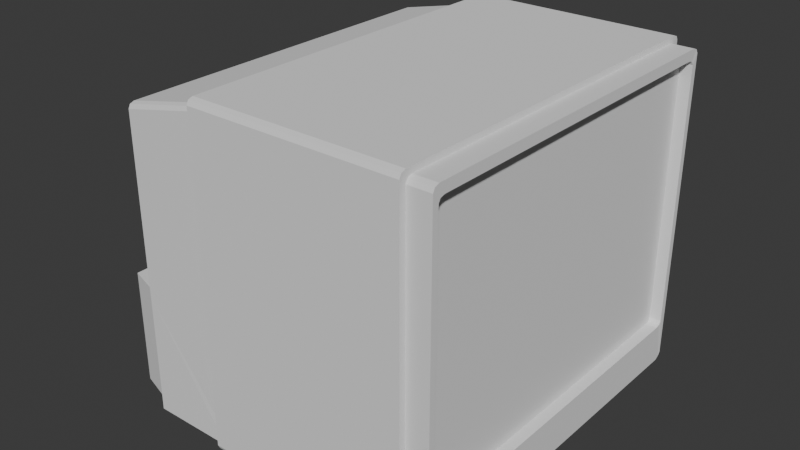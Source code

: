 # Source: Televisao.blend  (saved by Blender 5.2.44; exported with 4.5.12 LTS)
import bpy
from mathutils import Matrix  # noqa: F401  (used for matrix-valued properties, if any)

bpy.ops.wm.read_factory_settings(use_empty=True)
scene = bpy.context.scene
scene.name = 'Scene'

# ---- collections
col_collection = bpy.data.collections.new('Collection'); scene.collection.children.link(col_collection)

# ---- world
world_world = bpy.data.worlds.new('World'); scene.world = world_world
world_world.use_nodes = True; world_world.node_tree.nodes.clear()
_N = world_world.node_tree.nodes; _L = world_world.node_tree.links
n0 = _N.new('ShaderNodeOutputWorld'); n0.name = 'World Output'; n0.location = (200, 100)
n1 = _N.new('ShaderNodeBackground'); n1.name = 'Background'; n1.location = (-200, 100)
n1.inputs[0].default_value = (0.05088, 0.05088, 0.05088, 1.0)
_L.new(n1.outputs[0], n0.inputs[0])
n0.is_active_output = True
world_world.color = (0.05088, 0.05088, 0.05088)
world_world.sun_shadow_jitter_overblur = 0.0

# ---- meshes
me_cube_001 = bpy.data.meshes.new('Cube.001')
me_cube_001.from_pydata([(-0.2279, -0.953, -1.0), (-0.2279, -1.0, -0.9652), (-0.2279, -0.9898, -0.9898), (-0.2279, -1.0, 0.9652), (-0.2279, -0.9652, 1.0), (-0.2279, -0.9898, 0.9898), (-0.2279, 1.0, -0.9652), (-0.2279, 0.953, -1.0), (-0.2279, 0.9898, -0.9898), (-0.2279, 0.9652, 1.0), (-0.2279, 1.0, 0.9652), (-0.2279, 0.9898, 0.9898), (1.0, -1.0, -0.9652), (1.0, -0.9652, -1.0), (1.0, -0.9898, -0.9898), (1.0, -0.9652, 1.0), (1.0, -1.0, 0.9652), (1.0, -0.9898, 0.9898), (1.0, 0.9652, -1.0), (1.0, 1.0, -0.9652), (1.0, 0.9898, -0.9898), (1.0, 1.0, 0.9652), (1.0, 0.9652, 1.0), (1.0, 0.9898, 0.9898), (1.0, 0.9565, -0.9565), (1.0, 0.9328, -0.9715), (1.0, 0.9664, -0.9328), (1.0, 0.9328, 0.9664), (1.0, 0.9565, 0.9565), (1.0, 0.9664, 0.9328), (1.0, -0.9328, -0.9715), (1.0, -0.9565, -0.9565), (1.0, -0.9664, -0.9328), (1.0, -0.9565, 0.9565), (1.0, -0.9328, 0.9664), (1.0, -0.9664, 0.9328), (1.134, 0.9565, -0.9565), (1.134, 0.9328, -0.9718), (1.136, 0.9664, -0.9328), (1.134, 0.9328, 0.9664), (1.134, 0.9565, 0.9565), (1.136, 0.9664, 0.9328), (1.134, -0.9328, -0.9715), (1.134, -0.9565, -0.9565), (1.134, -0.9664, -0.9328), (1.134, -0.9565, 0.9565), (1.134, -0.9328, 0.9664), (1.134, -0.9664, 0.9328), (-0.7336, 0.9413, 0.8269), (-0.7336, 0.953, -1.0), (-0.2279, 0.951, -0.9179), (-0.2279, 0.9413, 0.9413), (-0.2279, 0.9179, 0.951), (-0.2279, 0.951, 0.9179), (-0.7336, -0.953, -1.0), (-0.7336, 0.951, -0.2652), (-0.2279, -0.951, -0.9179), (-0.2279, -0.9179, 0.951), (-0.2279, -0.9413, 0.9413), (-0.2279, -0.951, 0.9179), (-0.7336, 0.9179, 0.8365), (-0.7336, 0.951, 0.8035), (-0.7336, -0.951, -0.2652), (-0.7336, -0.9179, 0.8365), (-0.7336, -0.9413, 0.8269), (-0.7336, -0.951, 0.8035), (-0.7336, -0.9191, -0.9869), (-0.7336, 0.9191, -0.9869), (-0.7336, -0.9172, -0.2782), (-0.7336, 0.9172, -0.2782), (-1.003, -0.8419, -0.9869), (-1.003, 0.8419, -0.9869), (-1.003, -0.8401, -0.2782), (-1.003, 0.8401, -0.2782), (1.134, 0.9014, 0.905), (1.134, 0.9014, -0.7282), (1.136, 0.9339, -0.6996), (1.134, 0.9244, -0.7197), (1.134, 0.9244, 0.8966), (1.136, 0.9339, 0.8766), (1.134, -0.9014, -0.728), (1.134, -0.9244, -0.7197), (1.134, -0.9339, -0.6996), (1.134, -0.9244, 0.8966), (1.134, -0.9014, 0.905), (1.134, -0.9339, 0.8766), (1.067, -0.9014, -0.728), (1.067, -0.9244, -0.7197), (1.067, -0.9339, 0.8766), (1.067, -0.9244, 0.8966), (1.067, 0.9244, 0.8966), (1.067, 0.9339, 0.8766), (1.067, 0.9014, 0.905), (1.067, 0.9339, -0.6996), (1.067, 0.9244, -0.7197), (1.067, 0.9014, -0.7282), (1.067, -0.9014, 0.905), (1.067, -0.9339, -0.6996)], [], [(18, 7, 8, 20), (20, 8, 6, 19), (9, 22, 23, 11), (11, 23, 21, 10), (0, 13, 14, 2), (2, 14, 12, 1), (15, 4, 5, 17), (17, 5, 3, 16), (7, 18, 13, 0), (9, 11, 51, 52), (12, 16, 3, 1), (22, 9, 4, 15), (6, 10, 21, 19), (20, 19, 26, 24), (28, 27, 39, 40), (15, 17, 33, 34), (19, 21, 29, 26), (17, 16, 35, 33), (21, 23, 28, 29), (13, 18, 25, 30), (12, 14, 31, 32), (23, 22, 27, 28), (16, 12, 32, 35), (14, 13, 30, 31), (22, 15, 34, 27), (18, 20, 24, 25), (43, 42, 80, 81), (35, 32, 44, 47), (34, 33, 45, 46), (29, 28, 40, 41), (27, 34, 46, 39), (25, 24, 36, 37), (33, 35, 47, 45), (31, 30, 42, 43), (26, 29, 41, 38), (24, 26, 38, 36), (30, 25, 37, 42), (32, 31, 43, 44), (59, 58, 64, 65), (4, 9, 52, 57), (2, 1, 56), (50, 7, 49, 55), (11, 10, 53, 51), (0, 2, 56), (10, 6, 50, 53), (6, 8, 50), (8, 7, 50), (3, 5, 58, 59), (5, 4, 57, 58), (1, 3, 59, 56), (49, 54, 66, 67), (53, 50, 55, 61), (7, 0, 54, 49), (52, 51, 48, 60), (56, 59, 65, 62), (0, 56, 62, 54), (58, 57, 63, 64), (51, 53, 61, 48), (57, 52, 60, 63), (64, 63, 60, 48, 61, 55, 62, 65), (66, 68, 72, 70), (55, 49, 67, 69), (62, 55, 69, 68), (54, 62, 68, 66), (71, 70, 72, 73), (69, 67, 71, 73), (67, 66, 70, 71), (68, 69, 73, 72), (84, 83, 89, 96), (36, 38, 76, 77), (45, 47, 85, 83), (42, 37, 75, 80), (38, 41, 79, 76), (44, 43, 81, 82), (40, 39, 74, 78), (47, 44, 82, 85), (46, 45, 83, 84), (41, 40, 78, 79), (39, 46, 84, 74), (37, 36, 77, 75), (78, 74, 92, 90), (74, 84, 96, 92), (81, 80, 86, 87), (75, 77, 94, 95), (77, 76, 93, 94), (76, 79, 91, 93), (83, 85, 88, 89), (82, 81, 87, 97), (80, 75, 95, 86), (79, 78, 90, 91), (85, 82, 97, 88)])
_uv = me_cube_001.uv_layers.new(name='UVMap')
_uv.uv.foreach_set('vector', [0.375, 0.5043, 0.125, 0.5043, 0.125, 0.5, 0.3754, 0.5004, 0.3754, 0.5004, 0.3756, 0.2494, 0.3793, 0.25, 0.3793, 0.5, 0.875, 0.5043, 0.625, 0.5043, 0.6246, 0.5004, 0.875, 0.5, 0.6244, 0.2494, 0.6246, 0.5004, 0.6207, 0.5, 0.6207, 0.25, 0.125, 0.7457, 0.375, 0.7457, 0.3754, 0.7496, 0.125, 0.75, 0.375, 1.0, 0.3754, 0.7496, 0.3793, 0.75, 0.3793, 1.0, 0.625, 0.7457, 0.875, 0.7457, 0.875, 0.75, 0.6246, 0.7496, 0.6246, 0.7496, 0.625, 1.0, 0.6207, 1.0, 0.6207, 0.75, 0.125, 0.5043, 0.375, 0.5043, 0.375, 0.7457, 0.125, 0.7457, 0.875, 0.5043, 0.875, 0.5, 0.875, 0.5, 0.875, 0.5043, 0.3793, 0.75, 0.6207, 0.75, 0.6207, 1.0, 0.3793, 1.0, 0.625, 0.5043, 0.875, 0.5043, 0.875, 0.7457, 0.625, 0.7457, 0.3793, 0.25, 0.6207, 0.25, 0.6207, 0.5, 0.3793, 0.5, 0.3754, 0.5004, 0.3793, 0.5, 0.3793, 0.5, 0.3754, 0.5004, 0.6246, 0.5004, 0.625, 0.5043, 0.625, 0.5043, 0.6246, 0.5004, 0.625, 0.7457, 0.6246, 0.7496, 0.6246, 0.7496, 0.625, 0.7457, 0.3793, 0.5, 0.6207, 0.5, 0.6207, 0.5, 0.3793, 0.5, 0.6246, 0.7496, 0.6207, 0.75, 0.6207, 0.75, 0.6246, 0.7496, 0.6207, 0.5, 0.6246, 0.5004, 0.6246, 0.5004, 0.6207, 0.5, 0.375, 0.7457, 0.375, 0.5043, 0.375, 0.5043, 0.375, 0.7457, 0.3793, 0.75, 0.3754, 0.7496, 0.3754, 0.7496, 0.3793, 0.75, 0.6246, 0.5004, 0.625, 0.5043, 0.625, 0.5043, 0.6246, 0.5004, 0.6207, 0.75, 0.3793, 0.75, 0.3793, 0.75, 0.6207, 0.75, 0.3754, 0.7496, 0.375, 0.7457, 0.375, 0.7457, 0.3754, 0.7496, 0.625, 0.5043, 0.625, 0.7457, 0.625, 0.7457, 0.625, 0.5043, 0.375, 0.5043, 0.3754, 0.5004, 0.3754, 0.5004, 0.375, 0.5043, 0.3754, 0.7496, 0.375, 0.7457, 0.375, 0.7457, 0.3754, 0.7496, 0.6207, 0.75, 0.3793, 0.75, 0.3793, 0.75, 0.6207, 0.75, 0.625, 0.7457, 0.6246, 0.7496, 0.6246, 0.7496, 0.625, 0.7457, 0.6207, 0.5, 0.6246, 0.5004, 0.6246, 0.5004, 0.6207, 0.5, 0.625, 0.5043, 0.625, 0.7457, 0.625, 0.7457, 0.625, 0.5043, 0.375, 0.5043, 0.3754, 0.5004, 0.3754, 0.5004, 0.375, 0.5043, 0.6246, 0.7496, 0.6207, 0.75, 0.6207, 0.75, 0.6246, 0.7496, 0.3754, 0.7496, 0.375, 0.7457, 0.375, 0.7457, 0.3754, 0.7496, 0.3793, 0.5, 0.6207, 0.5, 0.6207, 0.5, 0.3793, 0.5, 0.3754, 0.5004, 0.3793, 0.5, 0.3793, 0.5, 0.3754, 0.5004, 0.375, 0.7457, 0.375, 0.5043, 0.375, 0.5043, 0.375, 0.7457, 0.3793, 0.75, 0.3754, 0.7496, 0.3754, 0.7496, 0.3793, 0.75, 0.6207, 1.0, 0.625, 1.0, 0.625, 1.0, 0.6207, 1.0, 0.875, 0.7457, 0.875, 0.5043, 0.875, 0.5043, 0.875, 0.7457, 0.125, 0.75, 0.3793, 1.0, 0.0, 0.0, 0.0, 0.0, 0.125, 0.5043, 0.125, 0.5043, 0.0, 0.0, 0.6244, 0.2494, 0.6207, 0.25, 0.6207, 0.25, 0.6244, 0.2494, 0.125, 0.7457, 0.125, 0.75, 0.0, 0.0, 0.6207, 0.25, 0.3793, 0.25, 0.3793, 0.25, 0.6207, 0.25, 0.3793, 0.25, 0.125, 0.5, 0.3793, 0.25, 0.125, 0.5, 0.125, 0.5043, 0.0, 0.0, 0.6207, 1.0, 0.625, 1.0, 0.625, 1.0, 0.6207, 1.0, 0.875, 0.75, 0.875, 0.7457, 0.875, 0.7457, 0.875, 0.75, 0.3793, 1.0, 0.6207, 1.0, 0.6207, 1.0, 0.3793, 1.0, 0.125, 0.5043, 0.125, 0.7457, 0.125, 0.7457, 0.125, 0.5043, 0.6207, 0.25, 0.3793, 0.25, 0.3793, 0.25, 0.6207, 0.25, 0.125, 0.5043, 0.125, 0.7457, 0.125, 0.7457, 0.125, 0.5043, 0.875, 0.5043, 0.875, 0.5, 0.875, 0.5, 0.875, 0.5043, 0.3793, 1.0, 0.6207, 1.0, 0.6207, 1.0, 0.3793, 1.0, 0.125, 0.7457, 0.0, 0.0, 0.0, 0.0, 0.125, 0.7457, 0.875, 0.75, 0.875, 0.7457, 0.875, 0.7457, 0.875, 0.75, 0.6244, 0.2494, 0.6207, 0.25, 0.6207, 0.25, 0.6244, 0.2494, 0.875, 0.7457, 0.875, 0.5043, 0.875, 0.5043, 0.875, 0.7457, 0.625, 1.0, 0.875, 0.7457, 0.875, 0.5043, 0.6244, 0.2494, 0.6207, 0.25, 0.0, 0.0, 0.3793, 1.0, 0.6207, 1.0, 0.125, 0.7457, 0.0, 0.0, 0.0, 0.0, 0.125, 0.7457, 0.0, 0.0, 0.125, 0.5043, 0.125, 0.5043, 0.0, 0.0, 0.3793, 1.0, 0.0, 0.0, 0.0, 0.0, 0.3793, 1.0, 0.125, 0.7457, 0.0, 0.0, 0.0, 0.0, 0.125, 0.7457, 0.125, 0.5043, 0.125, 0.7457, 0.0, 0.0, 0.0, 0.0, 0.0, 0.0, 0.125, 0.5043, 0.125, 0.5043, 0.0, 0.0, 0.125, 0.5043, 0.125, 0.7457, 0.125, 0.7457, 0.125, 0.5043, 0.3793, 1.0, 0.0, 0.0, 0.0, 0.0, 0.3793, 1.0, 0.625, 0.7457, 0.6246, 0.7496, 0.6246, 0.7496, 0.625, 0.7457, 0.3754, 0.5004, 0.3793, 0.5, 0.3793, 0.5, 0.3754, 0.5004, 0.6246, 0.7496, 0.6207, 0.75, 0.6207, 0.75, 0.6246, 0.7496, 0.375, 0.7457, 0.375, 0.5043, 0.375, 0.5043, 0.375, 0.7457, 0.3793, 0.5, 0.6207, 0.5, 0.6207, 0.5, 0.3793, 0.5, 0.3793, 0.75, 0.3754, 0.7496, 0.3754, 0.7496, 0.3793, 0.75, 0.6246, 0.5004, 0.625, 0.5043, 0.625, 0.5043, 0.6246, 0.5004, 0.6207, 0.75, 0.3793, 0.75, 0.3793, 0.75, 0.6207, 0.75, 0.625, 0.7457, 0.6246, 0.7496, 0.6246, 0.7496, 0.625, 0.7457, 0.6207, 0.5, 0.6246, 0.5004, 0.6246, 0.5004, 0.6207, 0.5, 0.625, 0.5043, 0.625, 0.7457, 0.625, 0.7457, 0.625, 0.5043, 0.375, 0.5043, 0.3754, 0.5004, 0.3754, 0.5004, 0.375, 0.5043, 0.6246, 0.5004, 0.625, 0.5043, 0.625, 0.5043, 0.6246, 0.5004, 0.625, 0.5043, 0.625, 0.7457, 0.625, 0.7457, 0.625, 0.5043, 0.3754, 0.7496, 0.375, 0.7457, 0.375, 0.7457, 0.3754, 0.7496, 0.375, 0.5043, 0.3754, 0.5004, 0.3754, 0.5004, 0.375, 0.5043, 0.3754, 0.5004, 0.3793, 0.5, 0.3793, 0.5, 0.3754, 0.5004, 0.3793, 0.5, 0.6207, 0.5, 0.6207, 0.5, 0.3793, 0.5, 0.6246, 0.7496, 0.6207, 0.75, 0.6207, 0.75, 0.6246, 0.7496, 0.3793, 0.75, 0.3754, 0.7496, 0.3754, 0.7496, 0.3793, 0.75, 0.375, 0.7457, 0.375, 0.5043, 0.375, 0.5043, 0.375, 0.7457, 0.6207, 0.5, 0.6246, 0.5004, 0.6246, 0.5004, 0.6207, 0.5, 0.6207, 0.75, 0.3793, 0.75, 0.3793, 0.75, 0.6207, 0.75])
me_cube_001.update()
me_cube_002 = bpy.data.meshes.new('Cube.002')
me_cube_002.from_pydata([(1.067, -0.9014, -0.728), (1.067, -0.9244, -0.7197), (1.067, -0.9339, 0.8766), (1.067, -0.9244, 0.8966), (1.067, 0.9244, 0.8966), (1.067, 0.9339, 0.8766), (1.067, 0.9014, 0.905), (1.067, 0.9339, -0.6996), (1.067, 0.9244, -0.7197), (1.067, 0.9014, -0.7282), (1.067, -0.9014, 0.905), (1.067, -0.9339, -0.6996)], [], [(8, 7, 5, 4, 6, 10, 3, 2, 11, 1, 0, 9)])
_uv = me_cube_002.uv_layers.new(name='UVMap')
_uv.uv.foreach_set('vector', [0.3754, 0.5004, 0.3793, 0.5, 0.6207, 0.5, 0.6246, 0.5004, 0.625, 0.5043, 0.625, 0.7457, 0.6246, 0.7496, 0.6207, 0.75, 0.3793, 0.75, 0.3754, 0.7496, 0.375, 0.7457, 0.375, 0.5043])
me_cube_002.update()

# ---- objects
ob_tvcorpo = bpy.data.objects.new('TVCorpo', me_cube_001)
ob_tela = bpy.data.objects.new('Tela', me_cube_002)

# ---- transforms, parenting, visibility, modifiers, constraints
ob_tvcorpo.location = (0.0, 0.0, 0.0)
ob_tvcorpo.scale = (0.2, 0.225, 0.195)
ob_tela.location = (0.0, 0.0, 0.0)
ob_tela.scale = (0.2, 0.225, 0.195)

# ---- collection membership
col_collection.objects.link(ob_tvcorpo)
col_collection.objects.link(ob_tela)

# ---- scene / render settings (as saved in the file)
scene.frame_start = 1; scene.frame_end = 250; scene.frame_set(1)
scene.render.engine = 'BLENDER_EEVEE_NEXT'
scene.render.bake_bias = 0.0
scene.render.bake_samples = 0
scene.render.compositor_device = 'GPU'
scene.eevee.use_volume_custom_range = False
scene.eevee.fast_gi_thickness_near = 0.1
scene.eevee.fast_gi_thickness_far = 0.0
scene.eevee.ray_tracing_options.screen_trace_thickness = 0.1
bpy.context.view_layer.update()

# ---- added for rendering (the .blend has no active camera and no usable light): camera, sun
cam_auto = bpy.data.cameras.new('AutoCamera')
cam_auto.lens = 50.0
cam_auto.sensor_width = 36.0
cam_auto.clip_end = 1000.0
ob_auto_camera = bpy.data.objects.new('AutoCamera', cam_auto)
scene.collection.objects.link(ob_auto_camera)
ob_auto_camera.location = (0.691605, -0.814076, 0.542717)
ob_auto_camera.rotation_euler = (1.09748, -7.21219e-08, 0.694738)
scene.camera = ob_auto_camera
light_auto_sun = bpy.data.lights.new('AutoSun', 'SUN')
light_auto_sun.energy = 3.0
light_auto_sun.angle = 0.0523599
ob_auto_sun = bpy.data.objects.new('AutoSun', light_auto_sun)
scene.collection.objects.link(ob_auto_sun)
ob_auto_sun.rotation_euler = (0.872665, 0.174533, 0.523599)
bpy.context.view_layer.update()
